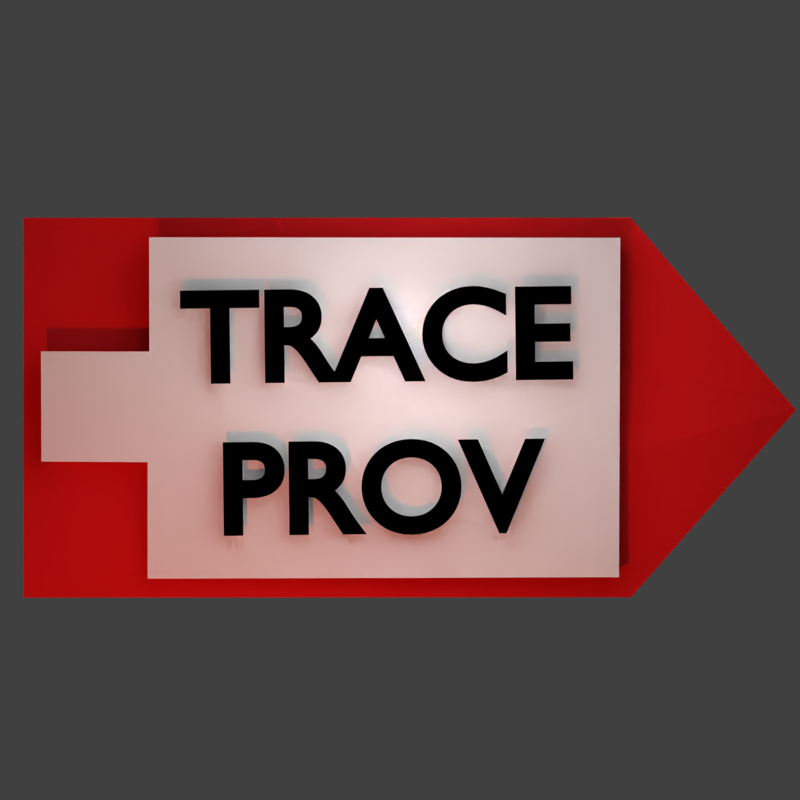 # Source: traceprov-logo.blend  (saved by Blender 2.73.0; exported with 4.5.12 LTS)
import bpy
from mathutils import Matrix  # noqa: F401  (used for matrix-valued properties, if any)

bpy.ops.wm.read_factory_settings(use_empty=True)
scene = bpy.context.scene
scene.name = 'Scene'

# ---- collections
col_collection_1 = bpy.data.collections.new('Collection 1'); scene.collection.children.link(col_collection_1)

# ---- materials (node trees are filled in below, after node groups)
mat_black_text = bpy.data.materials.new('Black text')
mat_black_text.alpha_threshold = 0.0
mat_black_text.use_transparent_shadow = False
mat_black_text.diffuse_color = (0.0, 0.0, 0.0, 1.0)
mat_black_text.roughness = 0.5
mat_black_text.specular_intensity = 0.0
mat_red_mat = bpy.data.materials.new('Red mat')
mat_red_mat.alpha_threshold = 0.0
mat_red_mat.use_transparent_shadow = False
mat_red_mat.diffuse_color = (0.8, 0.01355, 0.01578, 1.0)
mat_red_mat.roughness = 0.5
mat_white_mat = bpy.data.materials.new('White mat')
mat_white_mat.alpha_threshold = 0.0
mat_white_mat.use_transparent_shadow = False
mat_white_mat.diffuse_color = (1.0, 1.0, 1.0, 1.0)
mat_white_mat.roughness = 0.5
mat_white_mat.specular_intensity = 0.0
mat_material_001 = bpy.data.materials.new('Material.001')
mat_material_001.alpha_threshold = 0.0
mat_material_001.use_transparent_shadow = False
mat_material_001.diffuse_color = (1.0, 1.0, 1.0, 1.0)
mat_material_001.roughness = 0.5
mat_material_001.specular_intensity = 0.0

# ---- material node trees

# ---- world
world_world = bpy.data.worlds.new('World'); scene.world = world_world
world_world.color = (0.05088, 0.05088, 0.05088)
world_world.use_sun_shadow = False
world_world.sun_shadow_jitter_overblur = 0.0
world_world.cycles.sampling_method = 'MANUAL'
world_world.cycles.sample_map_resolution = 256

# ---- cameras
cam_camera = bpy.data.cameras.new('Camera')
cam_camera.clip_end = 100.0
cam_camera.lens = 35.0
cam_camera.sensor_width = 32.0
cam_camera.sensor_height = 18.0
cam_camera.ortho_scale = 7.314
cam_camera.dof.focus_distance = 0.0
cam_camera.dof.aperture_fstop = 128.0

# ---- lights
light_lamp_027 = bpy.data.lights.new('Lamp.027', 'SPOT')
light_lamp_027.color = (0.4399, 0.4071, 0.448)
light_lamp_027.transmission_factor = 0.0
light_lamp_027.cutoff_distance = 30.0
light_lamp_027.energy = 0.0
light_lamp_027.shadow_buffer_clip_start = 1.001
light_lamp_027.shadow_soft_size = 0.1
light_lamp_027.shadow_maximum_resolution = 0.006
light_lamp_027.use_absolute_resolution = True
light_lamp_027.spot_blend = 0.5057
light_lamp_027.spot_size = 3.142
light_lamp_027.cycles.use_multiple_importance_sampling = False
light_sun_004 = bpy.data.lights.new('Sun.004', 'SPOT')
light_sun_004.transmission_factor = 0.0
light_sun_004.energy = 1000.0
light_sun_004.shadow_buffer_clip_start = 0.5
light_sun_004.shadow_soft_size = 4.583
light_sun_004.shadow_maximum_resolution = 0.006
light_sun_004.use_absolute_resolution = True
light_sun_004.spot_blend = 0.0
light_sun_004.spot_size = 3.142
light_sun_004.cycles.use_multiple_importance_sampling = False
light_sun_003 = bpy.data.lights.new('Sun.003', 'SPOT')
light_sun_003.transmission_factor = 0.0
light_sun_003.energy = 1000.0
light_sun_003.shadow_buffer_clip_start = 0.5
light_sun_003.shadow_soft_size = 4.583
light_sun_003.shadow_maximum_resolution = 0.006
light_sun_003.use_absolute_resolution = True
light_sun_003.spot_blend = 0.0
light_sun_003.spot_size = 3.142
light_sun_003.cycles.use_multiple_importance_sampling = False
light_sun_002 = bpy.data.lights.new('Sun.002', 'SPOT')
light_sun_002.transmission_factor = 0.0
light_sun_002.energy = 1000.0
light_sun_002.shadow_buffer_clip_start = 0.5
light_sun_002.shadow_soft_size = 4.583
light_sun_002.shadow_maximum_resolution = 0.006
light_sun_002.use_absolute_resolution = True
light_sun_002.spot_blend = 0.0
light_sun_002.spot_size = 3.142
light_sun_002.cycles.use_multiple_importance_sampling = False
light_sun_001 = bpy.data.lights.new('Sun.001', 'SPOT')
light_sun_001.transmission_factor = 0.0
light_sun_001.energy = 1000.0
light_sun_001.shadow_buffer_clip_start = 0.5
light_sun_001.shadow_soft_size = 4.583
light_sun_001.shadow_maximum_resolution = 0.006
light_sun_001.use_absolute_resolution = True
light_sun_001.spot_blend = 0.0
light_sun_001.spot_size = 3.142
light_sun_001.cycles.use_multiple_importance_sampling = False
light_sun = bpy.data.lights.new('Sun', 'SPOT')
light_sun.transmission_factor = 0.0
light_sun.energy = 1000.0
light_sun.shadow_buffer_clip_start = 0.5
light_sun.shadow_soft_size = 4.583
light_sun.shadow_maximum_resolution = 0.006
light_sun.use_absolute_resolution = True
light_sun.spot_blend = 0.0
light_sun.spot_size = 3.142
light_sun.cycles.use_multiple_importance_sampling = False
light_lamp_002 = bpy.data.lights.new('Lamp.002', 'POINT')
light_lamp_002.color = (1.0, 0.1176, 0.01317)
light_lamp_002.transmission_factor = 0.0
light_lamp_002.cutoff_distance = 30.0
light_lamp_002.energy = 714.0
light_lamp_002.shadow_buffer_clip_start = 1.001
light_lamp_002.shadow_soft_size = 0.1
light_lamp_002.shadow_maximum_resolution = 0.006
light_lamp_002.use_absolute_resolution = True
light_lamp_002.cycles.use_multiple_importance_sampling = False

# ---- meshes
me_plane_002 = bpy.data.meshes.new('Plane.002')
me_plane_002.from_pydata([(1.253, -1.012, -0.0003169), (2.112, -0.04298, 1.333e-06), (1.257, 0.9577, 0.002523), (-1.945, 0.9954, -0.1253), (-1.848, -0.975, 0.1218)], [], [(0, 1, 2, 3, 4)])
me_plane_002.materials.append(mat_red_mat)
me_plane_002.use_remesh_preserve_volume = False
me_plane_002.use_remesh_preserve_attributes = False
me_plane_002.use_mirror_vertex_groups = False
me_plane_002.update()
me_plane = bpy.data.meshes.new('Plane')
me_plane.from_pydata([(-0.3932, -0.9226, 4.846e-07), (2.057, -0.9236, 1.419e-06), (-0.3792, 0.8977, 5.028e-07), (2.07, 0.8865, 1.436e-06), (-0.9431, -0.2956, 2.941e-08), (-0.3908, -0.3009, 4.696e-07), (-0.3799, 0.2887, 5.255e-07), (-0.9431, 0.2913, -6.218e-09)], [], [(0, 1, 3, 2, 6, 7, 4, 5)])
me_plane.materials.append(mat_white_mat)
me_plane.use_remesh_preserve_volume = False
me_plane.use_remesh_preserve_attributes = False
me_plane.use_mirror_vertex_groups = False
me_plane.update()
me_plane_001 = bpy.data.meshes.new('Plane.001')
me_plane_001.from_pydata([(-2.34, -0.8565, -1.168e-06), (-0.3396, -0.8565, -1.168e-06), (-2.34, 1.144, -1.168e-06), (-0.3396, 1.144, -1.168e-06)], [], [(0, 1, 3, 2)])
me_plane_001.materials.append(mat_material_001)
me_plane_001.use_remesh_preserve_volume = False
me_plane_001.use_remesh_preserve_attributes = False
me_plane_001.use_mirror_vertex_groups = False
me_plane_001.update()

# ---- curves / text
txt_text_001 = bpy.data.curves.new('Text.001', 'FONT')
txt_text_001.dimensions = '2D'
txt_text_001.body = 'TRACE\nPROV'
txt_text_001.materials.append(mat_black_text)
txt_text_001.use_path_clamp = True
txt_text_001.bevel_resolution = 0
txt_text_001.bevel_depth = 0.028
txt_text_001.align_x = 'CENTER'
txt_text_001.space_line = 1.2
txt_text = bpy.data.curves.new('Text', 'FONT')
txt_text.dimensions = '2D'
txt_text.body = ''
txt_text.materials.append(mat_black_text)
txt_text.use_path_clamp = True
txt_text.bevel_resolution = 0

# ---- objects
ob_text_001 = bpy.data.objects.new('Text.001', txt_text_001)
ob_text = bpy.data.objects.new('Text', txt_text)
ob_plane_001 = bpy.data.objects.new('Plane.001', me_plane_002)
ob_plane = bpy.data.objects.new('Plane', me_plane)
ob_lamp_025 = bpy.data.objects.new('Lamp.025', light_lamp_027)
ob_backgroundlamp_004 = bpy.data.objects.new('BackgroundLamp.004', light_sun_004)
ob_backgroundlamp_003 = bpy.data.objects.new('BackgroundLamp.003', light_sun_003)
ob_backgroundlamp_002 = bpy.data.objects.new('BackgroundLamp.002', light_sun_002)
ob_backgroundlamp_001 = bpy.data.objects.new('BackgroundLamp.001', light_sun_001)
ob_backgroundlamp = bpy.data.objects.new('BackgroundLamp', light_sun)
ob_lamp_000 = bpy.data.objects.new('Lamp.000', light_lamp_002)
ob_mball = bpy.data.objects.new('Mball', None)
ob_camera = bpy.data.objects.new('Camera', cam_camera)
ob_background = bpy.data.objects.new('Background', me_plane_001)

# ---- transforms, parenting, visibility, modifiers, constraints
ob_text_001.location = (7.489, 1.095, -4.52)
ob_text_001.rotation_euler = (0.0, -0.0, 0.01186)
ob_text_001.scale = (1.249, 1.249, 1.249)
ob_text_001.lineart.crease_threshold = 0.0
ob_text.location = (5.619, 1.228, -4.52)
ob_text.rotation_euler = (0.0, -0.0, 0.01186)
ob_text.scale = (1.417, 1.61, 0.9034)
ob_text.lineart.crease_threshold = 0.0
_m = ob_text.modifiers.new('Solidify', 'SOLIDIFY')
_m.thickness = 0.36
_m.nonmanifold_thickness_mode = 'FIXED'
_m.nonmanifold_merge_threshold = 0.0003
ob_plane_001.location = (7.592, 0.8484, -4.999)
ob_plane_001.rotation_euler = (0.0, -0.0, 0.003639)
ob_plane_001.scale = (2.003, 2.003, 2.003)
ob_plane_001.lineart.crease_threshold = 0.0
_m = ob_plane_001.modifiers.new('Solidify', 'SOLIDIFY')
_m.thickness = 0.057
_m.nonmanifold_thickness_mode = 'FIXED'
_m.nonmanifold_merge_threshold = 0.0003
ob_plane.location = (5.925, 0.8269, -4.698)
ob_plane.rotation_euler = (0.0, -0.0, 0.003639)
ob_plane.scale = (1.933, 1.884, 1.933)
ob_plane.lineart.crease_threshold = 0.0
_m = ob_plane.modifiers.new('Solidify', 'SOLIDIFY')
_m.thickness = 0.106
_m.nonmanifold_thickness_mode = 'FIXED'
_m.nonmanifold_merge_threshold = 0.0003
ob_lamp_025.location = (7.422, -0.01798, -0.1936)
ob_lamp_025.rotation_euler = (-0.06903, -0.07217, 1.886)
ob_lamp_025.lock_rotations_4d = False
ob_lamp_025.empty_display_type = 'ARROWS'
ob_lamp_025.color = (0.0, 0.0, 0.0, 0.0)
ob_lamp_025.hide_render = True
ob_lamp_025.lineart.crease_threshold = 0.0
ob_backgroundlamp_004.location = (-5.568, 19.0, -6.544)
ob_backgroundlamp_004.hide_viewport = True
ob_backgroundlamp_004.lineart.crease_threshold = 0.0
ob_backgroundlamp_003.location = (-13.05, 1.333, -8.441)
ob_backgroundlamp_003.hide_viewport = True
ob_backgroundlamp_003.lineart.crease_threshold = 0.0
ob_backgroundlamp_002.location = (7.858, 1.535, -4.418)
ob_backgroundlamp_002.hide_viewport = True
ob_backgroundlamp_002.lineart.crease_threshold = 0.0
ob_backgroundlamp_001.location = (10.68, 4.326, -7.303)
ob_backgroundlamp_001.hide_viewport = True
ob_backgroundlamp_001.lineart.crease_threshold = 0.0
ob_backgroundlamp.location = (1.655, -2.177, -7.715)
ob_backgroundlamp.hide_viewport = True
ob_backgroundlamp.lineart.crease_threshold = 0.0
ob_lamp_000.location = (5.83, -3.158, 2.053)
ob_lamp_000.rotation_euler = (0.6503, 0.05522, 1.866)
ob_lamp_000.lock_rotations_4d = False
ob_lamp_000.empty_display_type = 'ARROWS'
ob_lamp_000.color = (0.0, 0.0, 0.0, 0.0)
ob_lamp_000.hide_viewport = True
ob_lamp_000.lineart.crease_threshold = 0.0
ob_mball.location = (5.032, 9.348, 0.02318)
ob_mball.empty_image_offset = (0.0, 0.0)
ob_mball.lineart.crease_threshold = 0.0
ob_camera.location = (7.707, 0.8812, 4.094)
ob_camera.lock_rotations_4d = False
ob_camera.empty_display_type = 'ARROWS'
ob_camera.color = (0.0, 0.0, 0.0, 0.0)
ob_camera.display_type = 'WIRE'
ob_camera.lineart.crease_threshold = 0.0
ob_background.location = (48.97, 2.529, -19.98)
ob_background.scale = (30.27, 30.27, 30.27)
ob_background.hide_render = True
ob_background.lineart.crease_threshold = 0.0

# ---- collection membership
col_collection_1.objects.link(ob_text_001)
col_collection_1.objects.link(ob_text)
col_collection_1.objects.link(ob_plane_001)
col_collection_1.objects.link(ob_plane)
col_collection_1.objects.link(ob_lamp_025)
col_collection_1.objects.link(ob_backgroundlamp_004)
col_collection_1.objects.link(ob_backgroundlamp_003)
col_collection_1.objects.link(ob_backgroundlamp_002)
col_collection_1.objects.link(ob_backgroundlamp_001)
col_collection_1.objects.link(ob_backgroundlamp)
col_collection_1.objects.link(ob_lamp_000)
col_collection_1.objects.link(ob_mball)
col_collection_1.objects.link(ob_camera)
col_collection_1.objects.link(ob_background)

# ---- scene / render settings (as saved in the file)
scene.camera = ob_camera
scene.frame_start = 1; scene.frame_end = 250; scene.frame_set(12)
scene.render.engine = 'BLENDER_EEVEE_NEXT'
scene.render.resolution_x = 400
scene.render.resolution_y = 400
scene.render.dither_intensity = 0.0
scene.render.film_transparent = True
scene.render.border_min_x = 0.2191
scene.render.border_min_y = 0.07527
scene.render.border_max_x = 0.7545
scene.render.border_max_y = 0.9039
scene.render.use_crop_to_border = True
scene.cycles.use_denoising = False
scene.cycles.samples = 10
scene.cycles.sampling_pattern = 'TABULATED_SOBOL'
scene.cycles.light_sampling_threshold = 0.0
scene.cycles.use_adaptive_sampling = False
scene.cycles.use_light_tree = False
scene.cycles.blur_glossy = 0.0
scene.cycles.pixel_filter_type = 'GAUSSIAN'
scene.cycles.sample_clamp_indirect = 0.0
scene.view_settings.view_transform = 'Standard'
bpy.context.view_layer.update()

